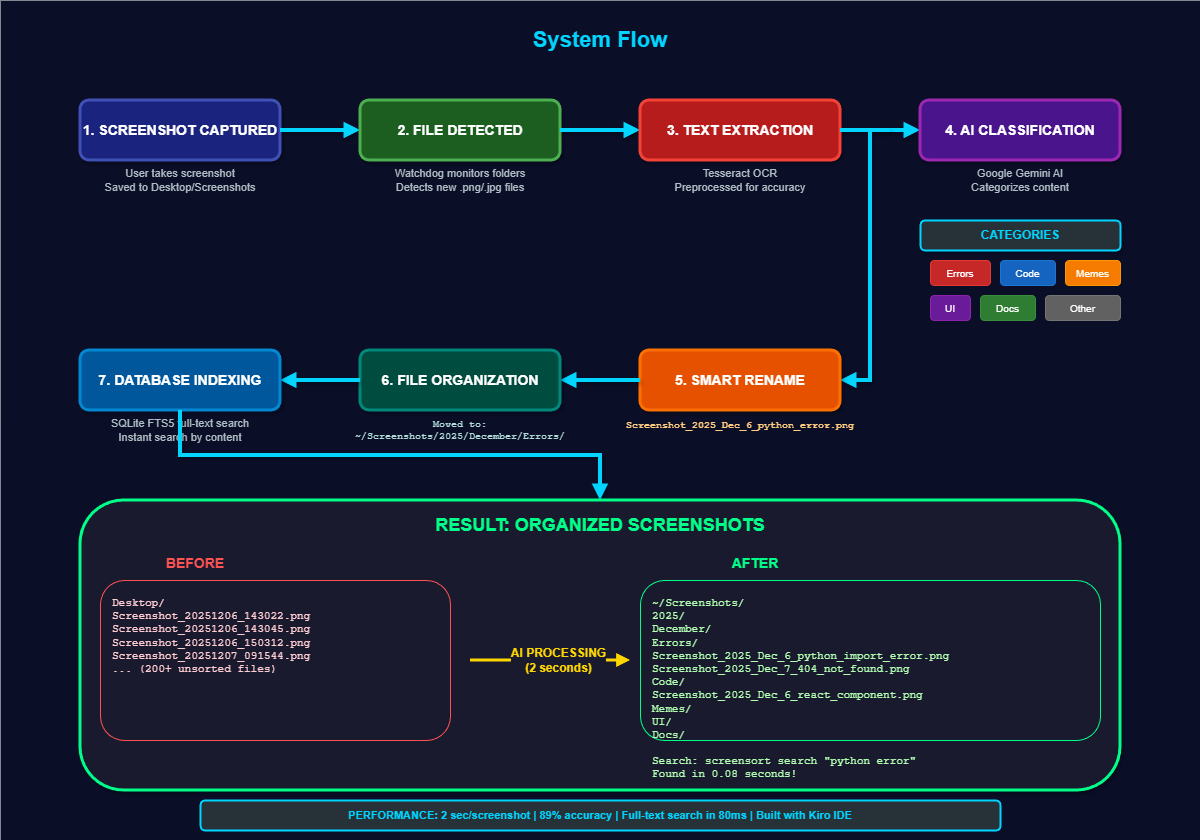

The diagram above was exported from draw.io. Its source (the exported page's mxGraphModel, read from the mxfile embedded in the PNG):
<mxGraphModel dx="1508" dy="942" grid="1" gridSize="10" guides="1" tooltips="1" connect="1" arrows="1" fold="1" page="1" pageScale="1" pageWidth="850" pageHeight="1100" math="0" shadow="0">
  <root>
    <mxCell id="0" />
    <mxCell id="1" parent="0" />
    <mxCell id="yFaifxZuk3kp6ba99e7x-41" parent="1" style="rounded=0;whiteSpace=wrap;html=1;fillColor=#0a0e27;strokeColor=none;" value="" vertex="1">
      <mxGeometry height="840" width="1200" as="geometry" />
    </mxCell>
    <mxCell id="yFaifxZuk3kp6ba99e7x-42" parent="1" style="text;html=1;strokeColor=none;fillColor=none;align=center;verticalAlign=middle;whiteSpace=wrap;rounded=0;fontSize=22;fontStyle=1;fontColor=#00d4ff;fontFamily=Arial;" value="System Flow" vertex="1">
      <mxGeometry height="40" width="800" x="200" y="20" as="geometry" />
    </mxCell>
    <mxCell id="yFaifxZuk3kp6ba99e7x-43" parent="1" style="rounded=1;whiteSpace=wrap;html=1;fillColor=#1a237e;strokeColor=#3f51b5;strokeWidth=3;fontColor=#ffffff;fontSize=14;fontStyle=1;shadow=1;" value="1. SCREENSHOT CAPTURED" vertex="1">
      <mxGeometry height="60" width="200" x="80" y="100" as="geometry" />
    </mxCell>
    <mxCell id="yFaifxZuk3kp6ba99e7x-44" parent="1" style="text;html=1;strokeColor=none;fillColor=none;align=center;verticalAlign=middle;whiteSpace=wrap;rounded=0;fontSize=11;fontColor=#b0bec5;" value="User takes screenshot&#10;Saved to Desktop/Screenshots" vertex="1">
      <mxGeometry height="30" width="200" x="80" y="165" as="geometry" />
    </mxCell>
    <mxCell id="yFaifxZuk3kp6ba99e7x-45" edge="1" parent="1" source="yFaifxZuk3kp6ba99e7x-43" style="edgeStyle=orthogonalEdgeStyle;rounded=0;orthogonalLoop=1;jettySize=auto;html=1;strokeColor=#00d4ff;strokeWidth=4;endArrow=block;endFill=1;shadow=1;" target="yFaifxZuk3kp6ba99e7x-46" value="">
      <mxGeometry relative="1" as="geometry" />
    </mxCell>
    <mxCell id="yFaifxZuk3kp6ba99e7x-46" parent="1" style="rounded=1;whiteSpace=wrap;html=1;fillColor=#1b5e20;strokeColor=#4caf50;strokeWidth=3;fontColor=#ffffff;fontSize=14;fontStyle=1;shadow=1;" value="2. FILE DETECTED" vertex="1">
      <mxGeometry height="60" width="200" x="360" y="100" as="geometry" />
    </mxCell>
    <mxCell id="yFaifxZuk3kp6ba99e7x-47" parent="1" style="text;html=1;strokeColor=none;fillColor=none;align=center;verticalAlign=middle;whiteSpace=wrap;rounded=0;fontSize=11;fontColor=#b0bec5;" value="Watchdog monitors folders&#10;Detects new .png/.jpg files" vertex="1">
      <mxGeometry height="30" width="200" x="360" y="165" as="geometry" />
    </mxCell>
    <mxCell id="yFaifxZuk3kp6ba99e7x-48" edge="1" parent="1" source="yFaifxZuk3kp6ba99e7x-46" style="edgeStyle=orthogonalEdgeStyle;rounded=0;orthogonalLoop=1;jettySize=auto;html=1;strokeColor=#00d4ff;strokeWidth=4;endArrow=block;endFill=1;shadow=1;" target="yFaifxZuk3kp6ba99e7x-49" value="">
      <mxGeometry relative="1" as="geometry" />
    </mxCell>
    <mxCell id="yFaifxZuk3kp6ba99e7x-49" parent="1" style="rounded=1;whiteSpace=wrap;html=1;fillColor=#b71c1c;strokeColor=#f44336;strokeWidth=3;fontColor=#ffffff;fontSize=14;fontStyle=1;shadow=1;" value="3. TEXT EXTRACTION" vertex="1">
      <mxGeometry height="60" width="200" x="640" y="100" as="geometry" />
    </mxCell>
    <mxCell id="yFaifxZuk3kp6ba99e7x-50" parent="1" style="text;html=1;strokeColor=none;fillColor=none;align=center;verticalAlign=middle;whiteSpace=wrap;rounded=0;fontSize=11;fontColor=#b0bec5;" value="Tesseract OCR&#10;Preprocessed for accuracy" vertex="1">
      <mxGeometry height="30" width="200" x="640" y="165" as="geometry" />
    </mxCell>
    <mxCell id="yFaifxZuk3kp6ba99e7x-51" edge="1" parent="1" source="yFaifxZuk3kp6ba99e7x-49" style="edgeStyle=orthogonalEdgeStyle;rounded=0;orthogonalLoop=1;jettySize=auto;html=1;strokeColor=#00d4ff;strokeWidth=4;endArrow=block;endFill=1;shadow=1;" target="yFaifxZuk3kp6ba99e7x-52" value="">
      <mxGeometry relative="1" as="geometry" />
    </mxCell>
    <mxCell id="yFaifxZuk3kp6ba99e7x-52" parent="1" style="rounded=1;whiteSpace=wrap;html=1;fillColor=#4a148c;strokeColor=#9c27b0;strokeWidth=3;fontColor=#ffffff;fontSize=14;fontStyle=1;shadow=1;" value="4. AI CLASSIFICATION" vertex="1">
      <mxGeometry height="60" width="200" x="920" y="100" as="geometry" />
    </mxCell>
    <mxCell id="yFaifxZuk3kp6ba99e7x-53" parent="1" style="text;html=1;strokeColor=none;fillColor=none;align=center;verticalAlign=middle;whiteSpace=wrap;rounded=0;fontSize=11;fontColor=#b0bec5;" value="Google Gemini AI&#10;Categorizes content" vertex="1">
      <mxGeometry height="30" width="200" x="920" y="165" as="geometry" />
    </mxCell>
    <mxCell id="yFaifxZuk3kp6ba99e7x-54" parent="1" style="rounded=1;whiteSpace=wrap;html=1;fillColor=#263238;strokeColor=#00d4ff;strokeWidth=2;fontColor=#00d4ff;fontSize=12;fontStyle=1;shadow=1;" value="CATEGORIES" vertex="1">
      <mxGeometry height="30" width="200" x="920" y="220" as="geometry" />
    </mxCell>
    <mxCell id="yFaifxZuk3kp6ba99e7x-55" parent="1" style="rounded=1;whiteSpace=wrap;html=1;fillColor=#c62828;strokeColor=#e53935;fontColor=#ffffff;fontSize=10;" value="Errors" vertex="1">
      <mxGeometry height="25" width="60" x="930" y="260" as="geometry" />
    </mxCell>
    <mxCell id="yFaifxZuk3kp6ba99e7x-56" parent="1" style="rounded=1;whiteSpace=wrap;html=1;fillColor=#1565c0;strokeColor=#1976d2;fontColor=#ffffff;fontSize=10;" value="Code" vertex="1">
      <mxGeometry height="25" width="55" x="1000" y="260" as="geometry" />
    </mxCell>
    <mxCell id="yFaifxZuk3kp6ba99e7x-57" parent="1" style="rounded=1;whiteSpace=wrap;html=1;fillColor=#f57c00;strokeColor=#ff9800;fontColor=#ffffff;fontSize=10;" value="Memes" vertex="1">
      <mxGeometry height="25" width="55" x="1065" y="260" as="geometry" />
    </mxCell>
    <mxCell id="yFaifxZuk3kp6ba99e7x-58" parent="1" style="rounded=1;whiteSpace=wrap;html=1;fillColor=#6a1b9a;strokeColor=#8e24aa;fontColor=#ffffff;fontSize=10;" value="UI" vertex="1">
      <mxGeometry height="25" width="40" x="930" y="295" as="geometry" />
    </mxCell>
    <mxCell id="yFaifxZuk3kp6ba99e7x-59" parent="1" style="rounded=1;whiteSpace=wrap;html=1;fillColor=#2e7d32;strokeColor=#388e3c;fontColor=#ffffff;fontSize=10;" value="Docs" vertex="1">
      <mxGeometry height="25" width="55" x="980" y="295" as="geometry" />
    </mxCell>
    <mxCell id="yFaifxZuk3kp6ba99e7x-60" parent="1" style="rounded=1;whiteSpace=wrap;html=1;fillColor=#616161;strokeColor=#757575;fontColor=#ffffff;fontSize=10;" value="Other" vertex="1">
      <mxGeometry height="25" width="75" x="1045" y="295" as="geometry" />
    </mxCell>
    <mxCell id="yFaifxZuk3kp6ba99e7x-61" edge="1" parent="1" style="edgeStyle=orthogonalEdgeStyle;rounded=0;orthogonalLoop=1;jettySize=auto;html=1;strokeColor=#00d4ff;strokeWidth=4;endArrow=block;endFill=1;shadow=1;exitX=0;exitY=0.5;exitDx=0;exitDy=0;entryX=1;entryY=0.5;entryDx=0;entryDy=0;" target="yFaifxZuk3kp6ba99e7x-62" value="">
      <mxGeometry relative="1" as="geometry">
        <Array as="points">
          <mxPoint x="870" y="130" />
          <mxPoint x="870" y="380" />
        </Array>
        <mxPoint x="890" y="130" as="sourcePoint" />
        <mxPoint x="810" y="380" as="targetPoint" />
      </mxGeometry>
    </mxCell>
    <mxCell id="yFaifxZuk3kp6ba99e7x-62" parent="1" style="rounded=1;whiteSpace=wrap;html=1;fillColor=#e65100;strokeColor=#ff6f00;strokeWidth=3;fontColor=#ffffff;fontSize=14;fontStyle=1;shadow=1;" value="5. SMART RENAME" vertex="1">
      <mxGeometry height="60" width="200" x="640" y="350" as="geometry" />
    </mxCell>
    <mxCell id="yFaifxZuk3kp6ba99e7x-63" parent="1" style="text;html=1;strokeColor=none;fillColor=none;align=center;verticalAlign=middle;whiteSpace=wrap;rounded=0;fontSize=10;fontColor=#ffcc80;fontFamily=Courier New;fontStyle=1;" value="Screenshot_2025_Dec_6_python_error.png" vertex="1">
      <mxGeometry height="20" width="300" x="590" y="415" as="geometry" />
    </mxCell>
    <mxCell id="yFaifxZuk3kp6ba99e7x-64" edge="1" parent="1" source="yFaifxZuk3kp6ba99e7x-62" style="edgeStyle=orthogonalEdgeStyle;rounded=0;orthogonalLoop=1;jettySize=auto;html=1;strokeColor=#00d4ff;strokeWidth=4;endArrow=block;endFill=1;shadow=1;" target="yFaifxZuk3kp6ba99e7x-65" value="">
      <mxGeometry relative="1" as="geometry" />
    </mxCell>
    <mxCell id="yFaifxZuk3kp6ba99e7x-65" parent="1" style="rounded=1;whiteSpace=wrap;html=1;fillColor=#004d40;strokeColor=#00897b;strokeWidth=3;fontColor=#ffffff;fontSize=14;fontStyle=1;shadow=1;" value="6. FILE ORGANIZATION" vertex="1">
      <mxGeometry height="60" width="200" x="360" y="350" as="geometry" />
    </mxCell>
    <mxCell id="yFaifxZuk3kp6ba99e7x-66" parent="1" style="text;html=1;strokeColor=none;fillColor=none;align=center;verticalAlign=middle;whiteSpace=wrap;rounded=0;fontSize=10;fontColor=#b2dfdb;fontFamily=Courier New;" value="Moved to:&#10;~/Screenshots/2025/December/Errors/" vertex="1">
      <mxGeometry height="30" width="300" x="310" y="415" as="geometry" />
    </mxCell>
    <mxCell id="yFaifxZuk3kp6ba99e7x-67" edge="1" parent="1" source="yFaifxZuk3kp6ba99e7x-65" style="edgeStyle=orthogonalEdgeStyle;rounded=0;orthogonalLoop=1;jettySize=auto;html=1;strokeColor=#00d4ff;strokeWidth=4;endArrow=block;endFill=1;shadow=1;" target="yFaifxZuk3kp6ba99e7x-68" value="">
      <mxGeometry relative="1" as="geometry" />
    </mxCell>
    <mxCell id="yFaifxZuk3kp6ba99e7x-68" parent="1" style="rounded=1;whiteSpace=wrap;html=1;fillColor=#01579b;strokeColor=#0288d1;strokeWidth=3;fontColor=#ffffff;fontSize=14;fontStyle=1;shadow=1;" value="7. DATABASE INDEXING" vertex="1">
      <mxGeometry height="60" width="200" x="80" y="350" as="geometry" />
    </mxCell>
    <mxCell id="yFaifxZuk3kp6ba99e7x-69" parent="1" style="text;html=1;strokeColor=none;fillColor=none;align=center;verticalAlign=middle;whiteSpace=wrap;rounded=0;fontSize=11;fontColor=#b0bec5;" value="SQLite FTS5 full-text search&#10;Instant search by content" vertex="1">
      <mxGeometry height="30" width="200" x="80" y="415" as="geometry" />
    </mxCell>
    <mxCell id="yFaifxZuk3kp6ba99e7x-70" edge="1" parent="1" source="yFaifxZuk3kp6ba99e7x-68" style="edgeStyle=orthogonalEdgeStyle;rounded=0;orthogonalLoop=1;jettySize=auto;html=1;strokeColor=#00d4ff;strokeWidth=4;endArrow=block;endFill=1;shadow=1;" target="yFaifxZuk3kp6ba99e7x-71" value="">
      <mxGeometry relative="1" as="geometry" />
    </mxCell>
    <mxCell id="yFaifxZuk3kp6ba99e7x-71" parent="1" style="rounded=1;whiteSpace=wrap;html=1;fillColor=#1a1a2e;strokeColor=#00ff88;strokeWidth=3;shadow=1;" value="" vertex="1">
      <mxGeometry height="290" width="1040" x="80" y="500" as="geometry" />
    </mxCell>
    <mxCell id="yFaifxZuk3kp6ba99e7x-72" parent="1" style="text;html=1;strokeColor=none;fillColor=none;align=center;verticalAlign=middle;whiteSpace=wrap;rounded=0;fontSize=18;fontStyle=1;fontColor=#00ff88;" value="RESULT: ORGANIZED SCREENSHOTS" vertex="1">
      <mxGeometry height="30" width="400" x="400" y="510" as="geometry" />
    </mxCell>
    <mxCell id="yFaifxZuk3kp6ba99e7x-73" parent="1" style="text;html=1;strokeColor=none;fillColor=none;align=center;verticalAlign=middle;whiteSpace=wrap;rounded=0;fontSize=14;fontStyle=1;fontColor=#ff5252;" value="BEFORE" vertex="1">
      <mxGeometry height="25" width="150" x="120" y="550" as="geometry" />
    </mxCell>
    <mxCell id="yFaifxZuk3kp6ba99e7x-74" parent="1" style="text;html=1;strokeColor=#ff5252;fillColor=#1a1a2e;align=left;verticalAlign=top;whiteSpace=wrap;rounded=1;fontSize=11;fontColor=#ffcdd2;fontFamily=Courier New;spacingLeft=10;spacingTop=10;" value="Desktop/&#10;  Screenshot_20251206_143022.png&#10;  Screenshot_20251206_143045.png&#10;  Screenshot_20251206_150312.png&#10;  Screenshot_20251207_091544.png&#10;  ... (200+ unsorted files)" vertex="1">
      <mxGeometry height="160" width="350" x="100" y="580" as="geometry" />
    </mxCell>
    <mxCell id="yFaifxZuk3kp6ba99e7x-75" edge="1" parent="1" style="edgeStyle=orthogonalEdgeStyle;rounded=0;orthogonalLoop=1;jettySize=auto;html=1;strokeColor=#ffd700;strokeWidth=3;endArrow=block;endFill=1;fontSize=12;fontColor=#ffd700;labelBackgroundColor=#1a1a2e;fontStyle=1;" value="AI PROCESSING&#10;(2 seconds)">
      <mxGeometry relative="1" x="0.1" as="geometry">
        <mxPoint as="offset" />
        <mxPoint x="470" y="660" as="sourcePoint" />
        <mxPoint x="630" y="660" as="targetPoint" />
      </mxGeometry>
    </mxCell>
    <mxCell id="yFaifxZuk3kp6ba99e7x-76" parent="1" style="text;html=1;strokeColor=none;fillColor=none;align=center;verticalAlign=middle;whiteSpace=wrap;rounded=0;fontSize=14;fontStyle=1;fontColor=#00ff88;" value="AFTER" vertex="1">
      <mxGeometry height="25" width="150" x="680" y="550" as="geometry" />
    </mxCell>
    <mxCell id="yFaifxZuk3kp6ba99e7x-77" parent="1" style="text;html=1;strokeColor=#00ff88;fillColor=#1a1a2e;align=left;verticalAlign=top;whiteSpace=wrap;rounded=1;fontSize=11;fontColor=#b2ffb2;fontFamily=Courier New;spacingLeft=10;spacingTop=10;" value="~/Screenshots/&#10;  2025/&#10;    December/&#10;      Errors/&#10;        Screenshot_2025_Dec_6_python_import_error.png&#10;        Screenshot_2025_Dec_7_404_not_found.png&#10;      Code/&#10;        Screenshot_2025_Dec_6_react_component.png&#10;      Memes/&#10;      UI/&#10;      Docs/&#10;&#10;Search: screensort search &quot;python error&quot;&#10;Found in 0.08 seconds!" vertex="1">
      <mxGeometry height="160" width="460" x="640" y="580" as="geometry" />
    </mxCell>
    <mxCell id="yFaifxZuk3kp6ba99e7x-78" parent="1" style="rounded=1;whiteSpace=wrap;html=1;fillColor=#263238;strokeColor=#00d4ff;strokeWidth=2;fontColor=#00d4ff;fontSize=11;fontStyle=1;align=center;" value="PERFORMANCE: 2 sec/screenshot | 89% accuracy | Full-text search in 80ms | Built with Kiro IDE" vertex="1">
      <mxGeometry height="30" width="800" x="200" y="800" as="geometry" />
    </mxCell>
  </root>
</mxGraphModel>